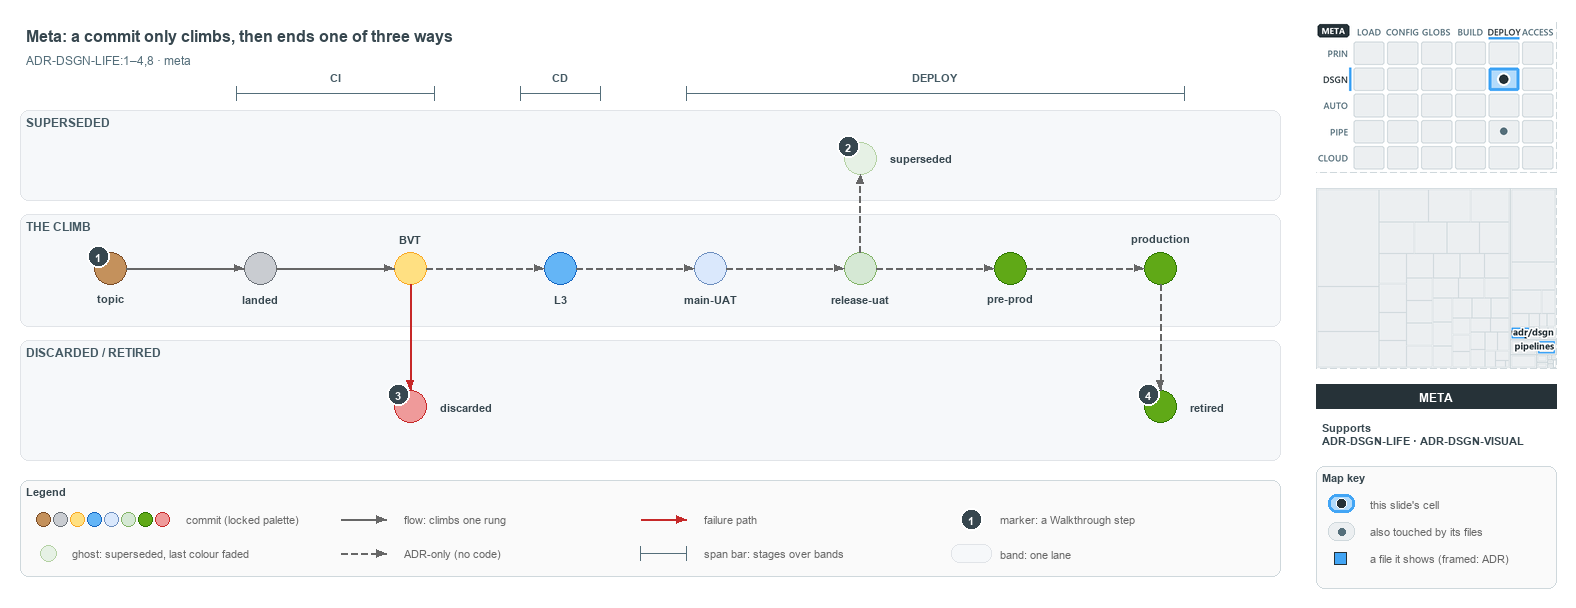

The diagram above was exported from draw.io. Its source (the exported page's mxGraphModel, read from the mxfile embedded in the PNG):
<mxGraphModel dx="1024" dy="768" grid="0" gridSize="10" guides="1" tooltips="1" connect="1" arrows="1" fold="1" page="1" pageScale="1" pageWidth="1572" pageHeight="600" background="#ffffff" math="0" shadow="0">
  <root>
    <mxCell id="0" />
    <mxCell id="1" parent="0" />
    <mxCell id="title" value="Meta: a commit only climbs, then ends one of three ways" style="text;html=1;align=left;verticalAlign=middle;fontSize=16;fontStyle=1;fontColor=#37474F;" vertex="1" parent="1">
      <mxGeometry x="20" y="14" width="1260" height="30" as="geometry" />
    </mxCell>
    <mxCell id="subtitle" value="ADR-DSGN-LIFE:1&amp;#8211;4,8 &amp;#183; meta" style="text;html=1;align=left;verticalAlign=middle;fontSize=12;fontColor=#546E7A;" vertex="1" parent="1">
      <mxGeometry x="20" y="44" width="1240" height="20" as="geometry" />
    </mxCell>
    <mxCell id="span-ci" value="" style="shape=crossbar;whiteSpace=wrap;html=1;rounded=1;fillColor=none;strokeColor=#546E7A;strokeWidth=1.5;" vertex="1" parent="1">
      <mxGeometry x="236" y="80" width="198" height="14" as="geometry" />
    </mxCell>
    <mxCell id="span-ci-label" value="CI" style="text;html=1;align=center;verticalAlign=middle;fontSize=11;fontStyle=1;fontColor=#455A64;labelBackgroundColor=#F6F8FA;" vertex="1" parent="1">
      <mxGeometry x="300" y="62" width="70" height="16" as="geometry" />
    </mxCell>
    <mxCell id="span-cd" value="" style="shape=crossbar;whiteSpace=wrap;html=1;rounded=1;fillColor=none;strokeColor=#546E7A;strokeWidth=1.5;" vertex="1" parent="1">
      <mxGeometry x="520" y="80" width="80" height="14" as="geometry" />
    </mxCell>
    <mxCell id="span-cd-label" value="CD" style="text;html=1;align=center;verticalAlign=middle;fontSize=11;fontStyle=1;fontColor=#455A64;labelBackgroundColor=#F6F8FA;" vertex="1" parent="1">
      <mxGeometry x="525" y="62" width="70" height="16" as="geometry" />
    </mxCell>
    <mxCell id="span-deploy" value="" style="shape=crossbar;whiteSpace=wrap;html=1;rounded=1;fillColor=none;strokeColor=#546E7A;strokeWidth=1.5;" vertex="1" parent="1">
      <mxGeometry x="686" y="80" width="498" height="14" as="geometry" />
    </mxCell>
    <mxCell id="span-deploy-label" value="DEPLOY" style="text;html=1;align=center;verticalAlign=middle;fontSize=11;fontStyle=1;fontColor=#455A64;labelBackgroundColor=#F6F8FA;" vertex="1" parent="1">
      <mxGeometry x="900" y="62" width="70" height="16" as="geometry" />
    </mxCell>
    <mxCell id="band-superseded" value="SUPERSEDED" style="rounded=1;html=1;arcSize=3;fillColor=#F6F8FA;strokeColor=#E1E4E8;verticalAlign=top;align=left;spacingLeft=8;fontStyle=1;fontSize=12;fontColor=#455A64;" vertex="1" parent="1">
      <mxGeometry x="20" y="104" width="1260" height="90" as="geometry" />
    </mxCell>
    <mxCell id="band-climb" value="THE CLIMB" style="rounded=1;html=1;arcSize=3;fillColor=#F6F8FA;strokeColor=#E1E4E8;verticalAlign=top;align=left;spacingLeft=8;fontStyle=1;fontSize=12;fontColor=#455A64;" vertex="1" parent="1">
      <mxGeometry x="20" y="208" width="1260" height="112" as="geometry" />
    </mxCell>
    <mxCell id="band-ended" value="DISCARDED / RETIRED" style="rounded=1;html=1;arcSize=3;fillColor=#F6F8FA;strokeColor=#E1E4E8;verticalAlign=top;align=left;spacingLeft=8;fontStyle=1;fontSize=12;fontColor=#455A64;" vertex="1" parent="1">
      <mxGeometry x="20" y="334" width="1260" height="120" as="geometry" />
    </mxCell>
    <mxCell id="dot-topic" value="" style="ellipse;html=1;fillColor=#C4915C;strokeColor=#7A4B25;strokeWidth=1.5;fontStyle=1;fontSize=11;" vertex="1" parent="1">
      <mxGeometry x="94" y="246" width="32" height="32" as="geometry" />
    </mxCell>
    <mxCell id="dot-topic-name" value="topic" style="text;html=1;align=center;verticalAlign=middle;fontSize=11;fontStyle=1;fontColor=#37474F;" vertex="1" parent="1">
      <mxGeometry x="65" y="284" width="90" height="16" as="geometry" />
    </mxCell>
    <mxCell id="dot-landed" value="" style="ellipse;html=1;fillColor=#C9CCD1;strokeColor=#6B7178;strokeWidth=1.5;fontStyle=1;fontSize=11;" vertex="1" parent="1">
      <mxGeometry x="244" y="246" width="32" height="32" as="geometry" />
    </mxCell>
    <mxCell id="dot-landed-name" value="landed" style="text;html=1;align=center;verticalAlign=middle;fontSize=11;fontStyle=1;fontColor=#37474F;" vertex="1" parent="1">
      <mxGeometry x="215" y="284" width="90" height="16" as="geometry" />
    </mxCell>
    <mxCell id="dot-bvt" value="" style="ellipse;html=1;fillColor=#FFE082;strokeColor=#F9A825;strokeWidth=1.5;fontStyle=1;fontSize=11;" vertex="1" parent="1">
      <mxGeometry x="394" y="246" width="32" height="32" as="geometry" />
    </mxCell>
    <mxCell id="dot-bvt-name" value="BVT" style="text;html=1;align=center;verticalAlign=middle;fontSize=11;fontStyle=1;fontColor=#37474F;" vertex="1" parent="1">
      <mxGeometry x="365" y="224" width="90" height="16" as="geometry" />
    </mxCell>
    <mxCell id="dot-l3" value="" style="ellipse;html=1;fillColor=#64B5F6;strokeColor=#1565C0;strokeWidth=1.5;fontStyle=1;fontSize=11;" vertex="1" parent="1">
      <mxGeometry x="544" y="246" width="32" height="32" as="geometry" />
    </mxCell>
    <mxCell id="dot-l3-name" value="L3" style="text;html=1;align=center;verticalAlign=middle;fontSize=11;fontStyle=1;fontColor=#37474F;" vertex="1" parent="1">
      <mxGeometry x="515" y="284" width="90" height="16" as="geometry" />
    </mxCell>
    <mxCell id="dot-mainuat" value="" style="ellipse;html=1;fillColor=#dae8fc;strokeColor=#6c8ebf;strokeWidth=1.5;fontStyle=1;fontSize=11;" vertex="1" parent="1">
      <mxGeometry x="694" y="246" width="32" height="32" as="geometry" />
    </mxCell>
    <mxCell id="dot-mainuat-name" value="main-UAT" style="text;html=1;align=center;verticalAlign=middle;fontSize=11;fontStyle=1;fontColor=#37474F;" vertex="1" parent="1">
      <mxGeometry x="665" y="284" width="90" height="16" as="geometry" />
    </mxCell>
    <mxCell id="dot-releaseuat" value="" style="ellipse;html=1;fillColor=#d5e8d4;strokeColor=#82b366;strokeWidth=1.5;fontStyle=1;fontSize=11;" vertex="1" parent="1">
      <mxGeometry x="844" y="246" width="32" height="32" as="geometry" />
    </mxCell>
    <mxCell id="dot-releaseuat-name" value="release-uat" style="text;html=1;align=center;verticalAlign=middle;fontSize=11;fontStyle=1;fontColor=#37474F;" vertex="1" parent="1">
      <mxGeometry x="815" y="284" width="90" height="16" as="geometry" />
    </mxCell>
    <mxCell id="dot-preprod" value="" style="ellipse;html=1;fillColor=#60a917;strokeColor=#2D7600;strokeWidth=1.5;fontStyle=1;fontSize=11;" vertex="1" parent="1">
      <mxGeometry x="994" y="246" width="32" height="32" as="geometry" />
    </mxCell>
    <mxCell id="dot-preprod-name" value="pre-prod" style="text;html=1;align=center;verticalAlign=middle;fontSize=11;fontStyle=1;fontColor=#37474F;" vertex="1" parent="1">
      <mxGeometry x="965" y="284" width="90" height="16" as="geometry" />
    </mxCell>
    <mxCell id="dot-production" value="" style="ellipse;html=1;fillColor=#60a917;strokeColor=#2D7600;strokeWidth=1.5;fontStyle=1;fontSize=11;" vertex="1" parent="1">
      <mxGeometry x="1144" y="246" width="32" height="32" as="geometry" />
    </mxCell>
    <mxCell id="dot-production-name" value="production" style="text;html=1;align=center;verticalAlign=middle;fontSize=11;fontStyle=1;fontColor=#37474F;" vertex="1" parent="1">
      <mxGeometry x="1115" y="224" width="90" height="16" as="geometry" />
    </mxCell>
    <mxCell id="edge-topic-landed" value="" style="edgeStyle=orthogonalEdgeStyle;rounded=1;html=1;fontSize=11;endArrow=block;strokeColor=#666666;" edge="1" parent="1" source="dot-topic" target="dot-landed">
      <mxGeometry relative="1" as="geometry" />
    </mxCell>
    <mxCell id="edge-landed-bvt" value="" style="edgeStyle=orthogonalEdgeStyle;rounded=1;html=1;fontSize=11;endArrow=block;strokeColor=#666666;" edge="1" parent="1" source="dot-landed" target="dot-bvt">
      <mxGeometry relative="1" as="geometry" />
    </mxCell>
    <mxCell id="edge-bvt-l3" value="" style="edgeStyle=orthogonalEdgeStyle;rounded=1;html=1;fontSize=11;endArrow=block;strokeColor=#666666;dashed=1;" edge="1" parent="1" source="dot-bvt" target="dot-l3">
      <mxGeometry relative="1" as="geometry" />
    </mxCell>
    <mxCell id="edge-l3-mainuat" value="" style="edgeStyle=orthogonalEdgeStyle;rounded=1;html=1;fontSize=11;endArrow=block;strokeColor=#666666;dashed=1;" edge="1" parent="1" source="dot-l3" target="dot-mainuat">
      <mxGeometry relative="1" as="geometry" />
    </mxCell>
    <mxCell id="edge-mainuat-releaseuat" value="" style="edgeStyle=orthogonalEdgeStyle;rounded=1;html=1;fontSize=11;endArrow=block;strokeColor=#666666;dashed=1;" edge="1" parent="1" source="dot-mainuat" target="dot-releaseuat">
      <mxGeometry relative="1" as="geometry" />
    </mxCell>
    <mxCell id="edge-releaseuat-preprod" value="" style="edgeStyle=orthogonalEdgeStyle;rounded=1;html=1;fontSize=11;endArrow=block;strokeColor=#666666;dashed=1;" edge="1" parent="1" source="dot-releaseuat" target="dot-preprod">
      <mxGeometry relative="1" as="geometry" />
    </mxCell>
    <mxCell id="edge-preprod-production" value="" style="edgeStyle=orthogonalEdgeStyle;rounded=1;html=1;fontSize=11;endArrow=block;strokeColor=#666666;dashed=1;" edge="1" parent="1" source="dot-preprod" target="dot-production">
      <mxGeometry relative="1" as="geometry" />
    </mxCell>
    <mxCell id="dot-superseded" value="" style="ellipse;html=1;fillColor=#d5e8d4;strokeColor=#82b366;strokeWidth=1.2;dashed=1;opacity=60;fontStyle=1;fontSize=11;" vertex="1" parent="1">
      <mxGeometry x="844" y="136" width="32" height="32" as="geometry" />
    </mxCell>
    <mxCell id="dot-superseded-name" value="superseded" style="text;html=1;align=left;verticalAlign=middle;fontSize=11;fontStyle=1;fontColor=#37474F;" vertex="1" parent="1">
      <mxGeometry x="884" y="144" width="100" height="16" as="geometry" />
    </mxCell>
    <mxCell id="edge-releaseuat-superseded" value="" style="edgeStyle=orthogonalEdgeStyle;rounded=1;html=1;fontSize=11;endArrow=block;strokeColor=#666666;dashed=1;" edge="1" parent="1" source="dot-releaseuat" target="dot-superseded">
      <mxGeometry relative="1" as="geometry" />
    </mxCell>
    <mxCell id="dot-discarded" value="" style="ellipse;html=1;fillColor=#EF9A9A;strokeColor=#C62828;strokeWidth=1.5;fontStyle=1;fontSize=11;" vertex="1" parent="1">
      <mxGeometry x="394" y="384" width="32" height="32" as="geometry" />
    </mxCell>
    <mxCell id="dot-discarded-name" value="discarded" style="text;html=1;align=left;verticalAlign=middle;fontSize=11;fontStyle=1;fontColor=#37474F;" vertex="1" parent="1">
      <mxGeometry x="434" y="392" width="100" height="16" as="geometry" />
    </mxCell>
    <mxCell id="edge-bvt-discarded" value="" style="edgeStyle=orthogonalEdgeStyle;rounded=1;html=1;fontSize=11;endArrow=block;strokeColor=#C62828;" edge="1" parent="1" source="dot-bvt" target="dot-discarded">
      <mxGeometry relative="1" as="geometry" />
    </mxCell>
    <mxCell id="dot-retired" value="" style="ellipse;html=1;fillColor=#60a917;strokeColor=#2D7600;strokeWidth=1.5;fontStyle=1;fontSize=11;" vertex="1" parent="1">
      <mxGeometry x="1144" y="384" width="32" height="32" as="geometry" />
    </mxCell>
    <mxCell id="dot-retired-name" value="retired" style="text;html=1;align=left;verticalAlign=middle;fontSize=11;fontStyle=1;fontColor=#37474F;" vertex="1" parent="1">
      <mxGeometry x="1184" y="392" width="80" height="16" as="geometry" />
    </mxCell>
    <mxCell id="edge-production-retired" value="" style="edgeStyle=orthogonalEdgeStyle;rounded=1;html=1;fontSize=11;endArrow=block;strokeColor=#666666;dashed=1;" edge="1" parent="1" source="dot-production" target="dot-retired">
      <mxGeometry relative="1" as="geometry" />
    </mxCell>
    <mxCell id="mark-1" value="1" style="ellipse;html=1;fillColor=#37474F;strokeColor=#FFFFFF;strokeWidth=2;fontColor=#FFFFFF;fontStyle=1;fontSize=11;" vertex="1" parent="1">
      <mxGeometry x="87" y="239" width="22" height="22" as="geometry" />
    </mxCell>
    <mxCell id="mark-2" value="2" style="ellipse;html=1;fillColor=#37474F;strokeColor=#FFFFFF;strokeWidth=2;fontColor=#FFFFFF;fontStyle=1;fontSize=11;" vertex="1" parent="1">
      <mxGeometry x="837" y="129" width="22" height="22" as="geometry" />
    </mxCell>
    <mxCell id="mark-3" value="3" style="ellipse;html=1;fillColor=#37474F;strokeColor=#FFFFFF;strokeWidth=2;fontColor=#FFFFFF;fontStyle=1;fontSize=11;" vertex="1" parent="1">
      <mxGeometry x="387" y="377" width="22" height="22" as="geometry" />
    </mxCell>
    <mxCell id="mark-4" value="4" style="ellipse;html=1;fillColor=#37474F;strokeColor=#FFFFFF;strokeWidth=2;fontColor=#FFFFFF;fontStyle=1;fontSize=11;" vertex="1" parent="1">
      <mxGeometry x="1137" y="377" width="22" height="22" as="geometry" />
    </mxCell>
    <mxCell id="legend" value="&lt;b&gt;Legend&lt;/b&gt;" style="rounded=1;whiteSpace=wrap;html=1;arcSize=6;fillColor=#FAFAFA;strokeColor=#CFD8DC;align=left;verticalAlign=top;spacing=8;fontSize=11;fontColor=#37474F;" vertex="1" parent="1">
      <mxGeometry x="20" y="474" width="1260" height="96" as="geometry" />
    </mxCell>
    <mxCell id="legend-commit-0" value="" style="ellipse;html=1;fillColor=#C4915C;strokeColor=#7A4B25;strokeWidth=1.5;fontStyle=1;fontSize=11;" vertex="1" parent="1">
      <mxGeometry x="36" y="506" width="14" height="14" as="geometry" />
    </mxCell>
    <mxCell id="legend-commit-1" value="" style="ellipse;html=1;fillColor=#C9CCD1;strokeColor=#6B7178;strokeWidth=1.5;fontStyle=1;fontSize=11;" vertex="1" parent="1">
      <mxGeometry x="53" y="506" width="14" height="14" as="geometry" />
    </mxCell>
    <mxCell id="legend-commit-2" value="" style="ellipse;html=1;fillColor=#FFE082;strokeColor=#F9A825;strokeWidth=1.5;fontStyle=1;fontSize=11;" vertex="1" parent="1">
      <mxGeometry x="70" y="506" width="14" height="14" as="geometry" />
    </mxCell>
    <mxCell id="legend-commit-3" value="" style="ellipse;html=1;fillColor=#64B5F6;strokeColor=#1565C0;strokeWidth=1.5;fontStyle=1;fontSize=11;" vertex="1" parent="1">
      <mxGeometry x="87" y="506" width="14" height="14" as="geometry" />
    </mxCell>
    <mxCell id="legend-commit-4" value="" style="ellipse;html=1;fillColor=#dae8fc;strokeColor=#6c8ebf;strokeWidth=1.5;fontStyle=1;fontSize=11;" vertex="1" parent="1">
      <mxGeometry x="104" y="506" width="14" height="14" as="geometry" />
    </mxCell>
    <mxCell id="legend-commit-5" value="" style="ellipse;html=1;fillColor=#d5e8d4;strokeColor=#82b366;strokeWidth=1.5;fontStyle=1;fontSize=11;" vertex="1" parent="1">
      <mxGeometry x="121" y="506" width="14" height="14" as="geometry" />
    </mxCell>
    <mxCell id="legend-commit-6" value="" style="ellipse;html=1;fillColor=#60a917;strokeColor=#2D7600;strokeWidth=1.5;fontStyle=1;fontSize=11;" vertex="1" parent="1">
      <mxGeometry x="138" y="506" width="14" height="14" as="geometry" />
    </mxCell>
    <mxCell id="legend-commit-7" value="" style="ellipse;html=1;fillColor=#EF9A9A;strokeColor=#C62828;strokeWidth=1.5;fontStyle=1;fontSize=11;" vertex="1" parent="1">
      <mxGeometry x="155" y="506" width="14" height="14" as="geometry" />
    </mxCell>
    <mxCell id="legend-commit-text" value="commit (locked palette)" style="text;html=1;align=left;verticalAlign=middle;fontSize=11;fontColor=#666666;" vertex="1" parent="1">
      <mxGeometry x="180" y="503" width="150" height="20" as="geometry" />
    </mxCell>
    <mxCell id="legend-ghost" value="" style="ellipse;html=1;fillColor=#d5e8d4;strokeColor=#82b366;strokeWidth=1.2;dashed=1;opacity=60;fontStyle=1;fontSize=11;" vertex="1" parent="1">
      <mxGeometry x="40" y="539" width="16" height="16" as="geometry" />
    </mxCell>
    <mxCell id="legend-ghost-text" value="ghost: superseded, last colour faded" style="text;html=1;align=left;verticalAlign=middle;fontSize=11;fontColor=#666666;" vertex="1" parent="1">
      <mxGeometry x="66" y="537" width="250" height="20" as="geometry" />
    </mxCell>
    <mxCell id="legend-flow-a" value="" style="text;html=1;strokeColor=none;fillColor=none;" vertex="1" parent="1">
      <mxGeometry x="340" y="513" width="1" height="1" as="geometry" />
    </mxCell>
    <mxCell id="legend-flow-b" value="" style="text;html=1;strokeColor=none;fillColor=none;" vertex="1" parent="1">
      <mxGeometry x="386" y="513" width="1" height="1" as="geometry" />
    </mxCell>
    <mxCell id="legend-flow" value="" style="edgeStyle=orthogonalEdgeStyle;rounded=1;html=1;fontSize=11;endArrow=block;strokeColor=#666666;" edge="1" parent="1" source="legend-flow-a" target="legend-flow-b">
      <mxGeometry relative="1" as="geometry" />
    </mxCell>
    <mxCell id="legend-flow-text" value="flow: climbs one rung" style="text;html=1;align=left;verticalAlign=middle;fontSize=11;fontColor=#666666;" vertex="1" parent="1">
      <mxGeometry x="398" y="503" width="200" height="20" as="geometry" />
    </mxCell>
    <mxCell id="legend-adr-a" value="" style="text;html=1;strokeColor=none;fillColor=none;" vertex="1" parent="1">
      <mxGeometry x="340" y="547" width="1" height="1" as="geometry" />
    </mxCell>
    <mxCell id="legend-adr-b" value="" style="text;html=1;strokeColor=none;fillColor=none;" vertex="1" parent="1">
      <mxGeometry x="386" y="547" width="1" height="1" as="geometry" />
    </mxCell>
    <mxCell id="legend-adr" value="" style="edgeStyle=orthogonalEdgeStyle;rounded=1;html=1;fontSize=11;endArrow=block;strokeColor=#666666;dashed=1;" edge="1" parent="1" source="legend-adr-a" target="legend-adr-b">
      <mxGeometry relative="1" as="geometry" />
    </mxCell>
    <mxCell id="legend-adr-text" value="ADR-only (no code)" style="text;html=1;align=left;verticalAlign=middle;fontSize=11;fontColor=#666666;" vertex="1" parent="1">
      <mxGeometry x="398" y="537" width="200" height="20" as="geometry" />
    </mxCell>
    <mxCell id="legend-fail-a" value="" style="text;html=1;strokeColor=none;fillColor=none;" vertex="1" parent="1">
      <mxGeometry x="640" y="513" width="1" height="1" as="geometry" />
    </mxCell>
    <mxCell id="legend-fail-b" value="" style="text;html=1;strokeColor=none;fillColor=none;" vertex="1" parent="1">
      <mxGeometry x="686" y="513" width="1" height="1" as="geometry" />
    </mxCell>
    <mxCell id="legend-fail" value="" style="edgeStyle=orthogonalEdgeStyle;rounded=1;html=1;fontSize=11;endArrow=block;strokeColor=#C62828;" edge="1" parent="1" source="legend-fail-a" target="legend-fail-b">
      <mxGeometry relative="1" as="geometry" />
    </mxCell>
    <mxCell id="legend-fail-text" value="failure path" style="text;html=1;align=left;verticalAlign=middle;fontSize=11;fontColor=#666666;" vertex="1" parent="1">
      <mxGeometry x="698" y="503" width="200" height="20" as="geometry" />
    </mxCell>
    <mxCell id="legend-span" value="" style="shape=crossbar;whiteSpace=wrap;html=1;rounded=1;fillColor=none;strokeColor=#546E7A;strokeWidth=1.5;" vertex="1" parent="1">
      <mxGeometry x="640" y="540" width="46" height="14" as="geometry" />
    </mxCell>
    <mxCell id="legend-span-text" value="span bar: stages over bands" style="text;html=1;align=left;verticalAlign=middle;fontSize=11;fontColor=#666666;" vertex="1" parent="1">
      <mxGeometry x="698" y="537" width="220" height="20" as="geometry" />
    </mxCell>
    <mxCell id="legend-mark" value="1" style="ellipse;html=1;fillColor=#37474F;strokeColor=#FFFFFF;strokeWidth=2;fontColor=#FFFFFF;fontStyle=1;fontSize=11;" vertex="1" parent="1">
      <mxGeometry x="960" y="502" width="22" height="22" as="geometry" />
    </mxCell>
    <mxCell id="legend-mark-text" value="marker: a Walkthrough step" style="text;html=1;align=left;verticalAlign=middle;fontSize=11;fontColor=#666666;" vertex="1" parent="1">
      <mxGeometry x="994" y="503" width="220" height="20" as="geometry" />
    </mxCell>
    <mxCell id="legend-band" value="" style="rounded=1;html=1;arcSize=3;fillColor=#F6F8FA;strokeColor=#E1E4E8;" vertex="1" parent="1">
      <mxGeometry x="951" y="538" width="40" height="18" as="geometry" />
    </mxCell>
    <mxCell id="legend-band-text" value="band: one lane" style="text;html=1;align=left;verticalAlign=middle;fontSize=11;fontColor=#666666;" vertex="1" parent="1">
      <mxGeometry x="994" y="537" width="220" height="20" as="geometry" />
    </mxCell>
    <mxCell id="minimap-stack" value="" style="shape=image;html=1;imageAspect=0;aspect=fixed;verticalLabelPosition=bottom;strokeColor=#CFD8DC;dashed=1;fillColor=#FAFAFA;image=data:image/png,(base64 omitted: 15672 chars);" vertex="1" parent="1">
      <mxGeometry x="1316" y="16" width="240" height="150" as="geometry" />
    </mxCell>
    <mxCell id="minimap-tree" value="" style="shape=image;html=1;imageAspect=0;aspect=fixed;verticalLabelPosition=bottom;strokeColor=#CFD8DC;dashed=1;fillColor=#FAFAFA;image=data:image/png,(base64 omitted: 8404 chars);" vertex="1" parent="1">
      <mxGeometry x="1316" y="182" width="240" height="180" as="geometry" />
    </mxCell>
    <mxCell id="lens-badge" value="META" style="rounded=0;whiteSpace=wrap;html=1;align=center;verticalAlign=middle;fontSize=12;fontStyle=1;fontColor=#FFFFFF;fillColor=#263238;strokeColor=none;" vertex="1" parent="1">
      <mxGeometry x="1316" y="378" width="240" height="24" as="geometry" />
    </mxCell>
    <mxCell id="supports" value="&lt;b&gt;Supports&lt;/b&gt;&lt;br&gt;ADR-DSGN-LIFE &amp;#183; ADR-DSGN-VISUAL" style="text;html=1;whiteSpace=wrap;align=left;verticalAlign=top;fontSize=11;fontColor=#37474F;" vertex="1" parent="1">
      <mxGeometry x="1316" y="410" width="240" height="46" as="geometry" />
    </mxCell>
    <mxCell id="mapkey" value="&lt;b&gt;Map key&lt;/b&gt;" style="rounded=1;whiteSpace=wrap;html=1;arcSize=6;fillColor=#FAFAFA;strokeColor=#CFD8DC;align=left;verticalAlign=top;spacing=8;fontSize=11;fontColor=#37474F;" vertex="1" parent="1">
      <mxGeometry x="1316" y="460" width="240" height="122" as="geometry" />
    </mxCell>
    <mxCell id="mapkey-here" value="" style="rounded=1;arcSize=20;html=1;fillColor=#B3DBFB;strokeColor=#42A5F5;strokeWidth=3;" vertex="1" parent="1">
      <mxGeometry x="1328" y="488" width="26" height="18" as="geometry" />
    </mxCell>
    <mxCell id="mapkey-here-dot" value="" style="ellipse;html=1;fillColor=#263238;strokeColor=#FFFFFF;strokeWidth=1.5;" vertex="1" parent="1">
      <mxGeometry x="1336" y="492" width="10" height="10" as="geometry" />
    </mxCell>
    <mxCell id="mapkey-here-text" value="this slide's cell" style="text;html=1;align=left;verticalAlign=middle;fontSize=11;fontColor=#666666;" vertex="1" parent="1">
      <mxGeometry x="1364" y="487" width="180" height="20" as="geometry" />
    </mxCell>
    <mxCell id="mapkey-touched" value="" style="rounded=1;arcSize=20;html=1;fillColor=#ECEFF1;strokeColor=#CFD8DC;" vertex="1" parent="1">
      <mxGeometry x="1328" y="516" width="26" height="18" as="geometry" />
    </mxCell>
    <mxCell id="mapkey-touched-dot" value="" style="ellipse;html=1;fillColor=#546E7A;strokeColor=none;" vertex="1" parent="1">
      <mxGeometry x="1338" y="522" width="7" height="7" as="geometry" />
    </mxCell>
    <mxCell id="mapkey-touched-text" value="also touched by its files" style="text;html=1;align=left;verticalAlign=middle;fontSize=11;fontColor=#666666;" vertex="1" parent="1">
      <mxGeometry x="1364" y="515" width="180" height="20" as="geometry" />
    </mxCell>
    <mxCell id="mapkey-file" value="" style="rounded=0;html=1;fillColor=#42A5F5;strokeColor=#263238;strokeWidth=1.5;" vertex="1" parent="1">
      <mxGeometry x="1334" y="546" width="12" height="12" as="geometry" />
    </mxCell>
    <mxCell id="mapkey-file-text" value="a file it shows (framed: ADR)" style="text;html=1;align=left;verticalAlign=middle;fontSize=11;fontColor=#666666;" vertex="1" parent="1">
      <mxGeometry x="1364" y="542" width="180" height="20" as="geometry" />
    </mxCell>
  </root>
</mxGraphModel>